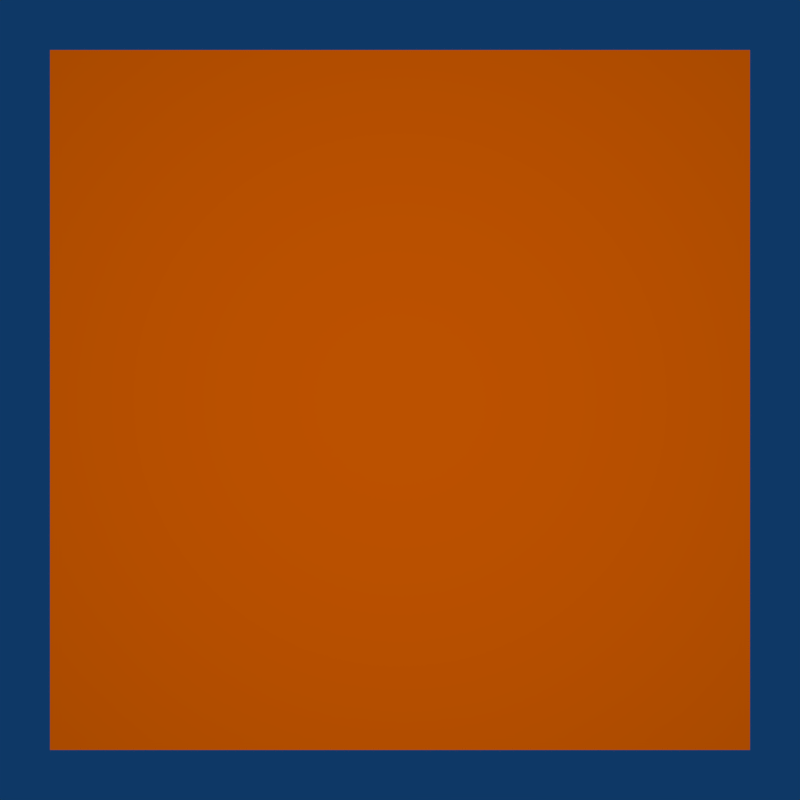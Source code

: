 # Source: converter_backbody.blend  (saved by Blender 2.78.4; exported with 4.5.12 LTS)
import bpy
from mathutils import Matrix  # noqa: F401  (used for matrix-valued properties, if any)

bpy.ops.wm.read_factory_settings(use_empty=True)
scene = bpy.context.scene
scene.name = 'Scene'

# ---- collections
col_collection_1 = bpy.data.collections.new('Collection 1'); scene.collection.children.link(col_collection_1)

# ---- materials (node trees are filled in below, after node groups)
mat_material_002 = bpy.data.materials.new('Material.002')
mat_material_002.alpha_threshold = 0.0
mat_material_002.roughness = 0.5

# ---- material node trees
mat_material_002.use_nodes = True; mat_material_002.node_tree.nodes.clear()
_N = mat_material_002.node_tree.nodes; _L = mat_material_002.node_tree.links
n0 = _N.new('ShaderNodeOutputMaterial'); n0.name = 'Material Output'; n0.location = (300, 300)
n1 = _N.new('ShaderNodeBsdfDiffuse'); n1.name = 'Diffuse BSDF'; n1.location = (10, 300)
n2 = _N.new('ShaderNodeBlackbody'); n2.name = 'Blackbody'; n2.location = (-248, 264)
_L.new(n1.outputs[0], n0.inputs[0])
_L.new(n2.outputs[0], n1.inputs[0])
n0.is_active_output = True

# ---- world
world_world = bpy.data.worlds.new('World'); scene.world = world_world
world_world.use_nodes = True; world_world.node_tree.nodes.clear()
_N = world_world.node_tree.nodes; _L = world_world.node_tree.links
n0 = _N.new('ShaderNodeOutputWorld'); n0.name = 'World Output'; n0.location = (300, 300)
n1 = _N.new('ShaderNodeBackground'); n1.name = 'Background'; n1.location = (10, 300)
n1.inputs[0].default_value = (0.004391, 0.03955, 0.1329, 1.0)
_L.new(n1.outputs[0], n0.inputs[0])
n0.is_active_output = True
world_world.color = (0.004391, 0.03955, 0.1329)
world_world.use_sun_shadow = False
world_world.sun_shadow_jitter_overblur = 0.0
world_world.cycles.sampling_method = 'NONE'
world_world.cycles.sample_map_resolution = 256

# ---- cameras
cam_camera = bpy.data.cameras.new('Camera')
cam_camera.clip_end = 100.0
cam_camera.lens = 35.0
cam_camera.sensor_width = 32.0
cam_camera.sensor_height = 18.0
cam_camera.ortho_scale = 7.314
cam_camera.dof.focus_distance = 0.0

# ---- lights
light_lamp = bpy.data.lights.new('Lamp', 'POINT')
light_lamp.transmission_factor = 0.0
light_lamp.cutoff_distance = 30.0
light_lamp.energy = 100.0
light_lamp.shadow_buffer_clip_start = 1.001
light_lamp.shadow_soft_size = 1.0
light_lamp.shadow_maximum_resolution = 0.006
light_lamp.use_absolute_resolution = True
light_lamp.cycles.use_multiple_importance_sampling = False

# ---- meshes
me_plane_001 = bpy.data.meshes.new('Plane.001')
me_plane_001.from_pydata([(-1.2, -1.2, 0.0), (1.2, -1.2, 0.0), (-1.2, 1.2, 0.0), (1.2, 1.2, 0.0)], [], [(0, 1, 3, 2)])
me_plane_001.materials.append(mat_material_002)
me_plane_001.use_remesh_preserve_volume = False
me_plane_001.use_remesh_preserve_attributes = False
me_plane_001.use_mirror_vertex_groups = False
me_plane_001.update()

# ---- objects
ob_plane = bpy.data.objects.new('Plane', me_plane_001)
ob_lamp = bpy.data.objects.new('Lamp', light_lamp)
ob_camera = bpy.data.objects.new('Camera', cam_camera)

# ---- transforms, parenting, visibility, modifiers, constraints
ob_plane.location = (0.0, 0.0, 0.0)
ob_plane.lineart.crease_threshold = 0.0
ob_lamp.location = (0.0, 0.0, 4.0)
ob_lamp.rotation_euler = (0.6503, 0.05522, 1.866)
ob_lamp.lock_rotations_4d = False
ob_lamp.empty_display_type = 'ARROWS'
ob_lamp.color = (0.0, 0.0, 0.0, 0.0)
ob_lamp.lineart.crease_threshold = 0.0
ob_camera.location = (0.0, 0.0, 3.0)
ob_camera.lock_rotations_4d = False
ob_camera.empty_display_type = 'ARROWS'
ob_camera.color = (0.0, 0.0, 0.0, 0.0)
ob_camera.display_type = 'WIRE'
ob_camera.lineart.crease_threshold = 0.0

# ---- collection membership
col_collection_1.objects.link(ob_plane)
col_collection_1.objects.link(ob_lamp)
col_collection_1.objects.link(ob_camera)

# ---- scene / render settings (as saved in the file)
scene.camera = ob_camera
scene.frame_start = 1; scene.frame_end = 250; scene.frame_set(1)
scene.render.engine = 'CYCLES'
scene.render.image_settings.color_mode = 'RGB'
scene.render.resolution_x = 256
scene.render.resolution_y = 256
scene.render.resolution_percentage = 50
scene.render.dither_intensity = 0.0
scene.render.use_border = True
scene.render.bake_margin = 2
scene.render.bake_bias = 0.0
scene.cycles.use_denoising = False
scene.cycles.samples = 25
scene.cycles.sampling_pattern = 'TABULATED_SOBOL'
scene.cycles.light_sampling_threshold = 0.0
scene.cycles.use_adaptive_sampling = False
scene.cycles.use_light_tree = False
scene.cycles.blur_glossy = 0.0
scene.cycles.pixel_filter_type = 'GAUSSIAN'
scene.cycles.sample_clamp_indirect = 0.0
scene.view_settings.view_transform = 'Standard'
bpy.context.view_layer.update()
